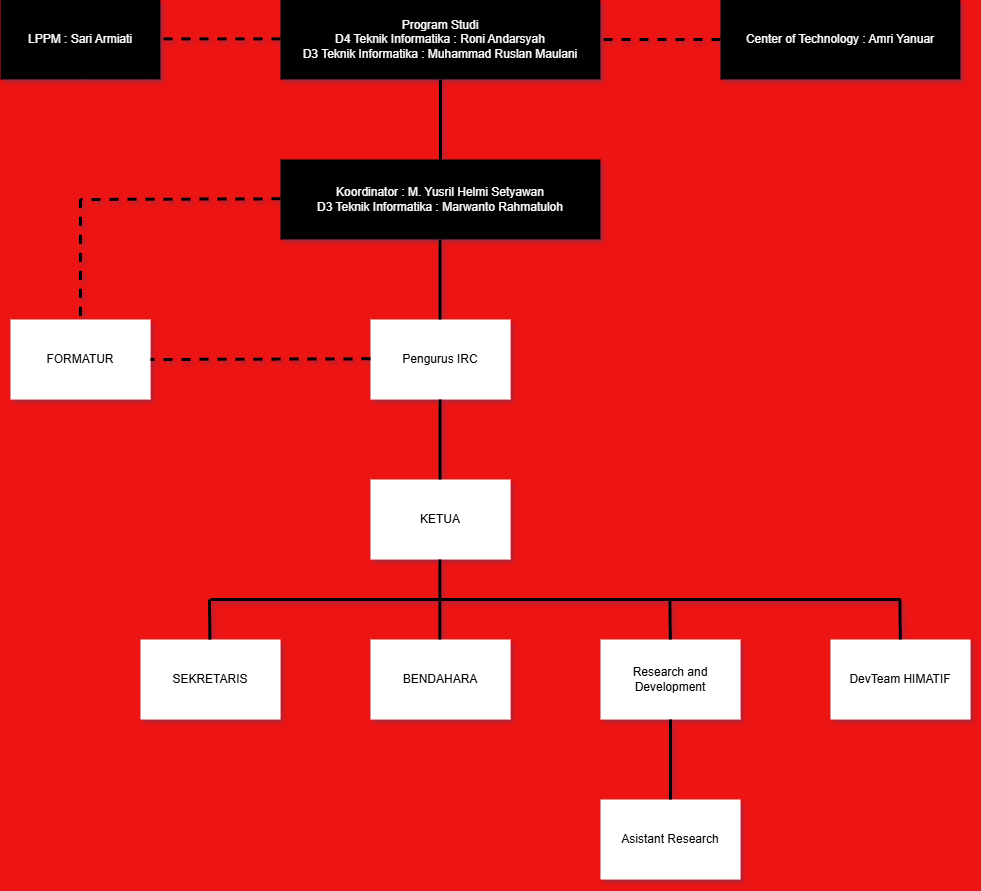

The diagram above was exported from draw.io. Its source (the exported page's mxGraphModel, read from the mxfile embedded in the PNG):
<mxGraphModel dx="1956" dy="1049" grid="1" gridSize="10" guides="1" tooltips="1" connect="1" arrows="1" fold="1" page="1" pageScale="1" pageWidth="827" pageHeight="1169" background="#ED1414" math="0" shadow="1">
  <root>
    <mxCell id="0" />
    <mxCell id="1" parent="0" />
    <mxCell id="SEA0FFQT5bTokmc6UUsS-1" value="&lt;font color=&quot;#ffffff&quot;&gt;Program Studi&lt;/font&gt;&lt;div&gt;&lt;font color=&quot;#ffffff&quot;&gt;D4 Teknik Informatika : Roni Andarsyah&lt;/font&gt;&lt;/div&gt;&lt;div&gt;&lt;font color=&quot;#ffffff&quot;&gt;D3 Teknik Informatika : Muhammad Ruslan Maulani&lt;/font&gt;&lt;/div&gt;" style="rounded=0;whiteSpace=wrap;html=1;strokeColor=none;fillColor=#000000;" parent="1" vertex="1">
      <mxGeometry x="390" y="200" width="320" height="80" as="geometry" />
    </mxCell>
    <mxCell id="SEA0FFQT5bTokmc6UUsS-4" value="&lt;font color=&quot;#ffffff&quot;&gt;LPPM : Sari Armiati&lt;/font&gt;" style="rounded=0;whiteSpace=wrap;html=1;strokeColor=none;fillColor=#000000;" parent="1" vertex="1">
      <mxGeometry x="110" y="200" width="160" height="80" as="geometry" />
    </mxCell>
    <mxCell id="SEA0FFQT5bTokmc6UUsS-5" value="&lt;font color=&quot;#ffffff&quot;&gt;Center of Technology : Amri Yanuar&lt;/font&gt;" style="rounded=0;whiteSpace=wrap;html=1;strokeColor=none;fillColor=#000000;" parent="1" vertex="1">
      <mxGeometry x="830" y="200" width="240" height="80" as="geometry" />
    </mxCell>
    <mxCell id="SEA0FFQT5bTokmc6UUsS-6" value="&lt;font color=&quot;#ffffff&quot;&gt;Koordinator : M. Yusril Helmi Setyawan&lt;/font&gt;&lt;div&gt;&lt;font color=&quot;#ffffff&quot;&gt;D3 Teknik Informatika : Marwanto Rahmatuloh&lt;/font&gt;&lt;/div&gt;" style="rounded=0;whiteSpace=wrap;html=1;strokeColor=none;fillColor=#000000;" parent="1" vertex="1">
      <mxGeometry x="390" y="360" width="320" height="80" as="geometry" />
    </mxCell>
    <mxCell id="SEA0FFQT5bTokmc6UUsS-7" value="&lt;font color=&quot;#000000&quot;&gt;Pengurus IRC&lt;/font&gt;" style="rounded=0;whiteSpace=wrap;html=1;fillColor=#FFFFFF;fontColor=#ffffff;strokeColor=none;" parent="1" vertex="1">
      <mxGeometry x="480" y="520" width="140" height="80" as="geometry" />
    </mxCell>
    <mxCell id="SEA0FFQT5bTokmc6UUsS-8" value="&lt;font color=&quot;#000000&quot;&gt;KETUA&lt;/font&gt;" style="rounded=0;whiteSpace=wrap;html=1;fillColor=#FFFFFF;fontColor=#ffffff;strokeColor=none;" parent="1" vertex="1">
      <mxGeometry x="480" y="680" width="140" height="80" as="geometry" />
    </mxCell>
    <mxCell id="SEA0FFQT5bTokmc6UUsS-9" value="&lt;font color=&quot;#000000&quot;&gt;FORMATUR&lt;/font&gt;" style="rounded=0;whiteSpace=wrap;html=1;fillColor=#FFFFFF;fontColor=#ffffff;strokeColor=none;" parent="1" vertex="1">
      <mxGeometry x="120" y="520" width="140" height="80" as="geometry" />
    </mxCell>
    <mxCell id="SEA0FFQT5bTokmc6UUsS-10" value="&lt;font color=&quot;#000000&quot;&gt;BENDAHARA&lt;/font&gt;" style="rounded=0;whiteSpace=wrap;html=1;fillColor=#FFFFFF;fontColor=#ffffff;strokeColor=none;" parent="1" vertex="1">
      <mxGeometry x="480" y="840" width="140" height="80" as="geometry" />
    </mxCell>
    <mxCell id="SEA0FFQT5bTokmc6UUsS-11" value="&lt;font color=&quot;#000000&quot;&gt;Research and Development&lt;/font&gt;" style="rounded=0;whiteSpace=wrap;html=1;fillColor=#FFFFFF;fontColor=#ffffff;strokeColor=none;" parent="1" vertex="1">
      <mxGeometry x="710" y="840" width="140" height="80" as="geometry" />
    </mxCell>
    <mxCell id="SEA0FFQT5bTokmc6UUsS-12" value="&lt;font color=&quot;#000000&quot;&gt;SEKRETARIS&lt;/font&gt;" style="rounded=0;whiteSpace=wrap;html=1;fillColor=#FFFFFF;fontColor=#ffffff;strokeColor=none;" parent="1" vertex="1">
      <mxGeometry x="250" y="840" width="140" height="80" as="geometry" />
    </mxCell>
    <mxCell id="SEA0FFQT5bTokmc6UUsS-13" value="&lt;font color=&quot;#000000&quot;&gt;DevTeam HIMATIF&lt;/font&gt;" style="rounded=0;whiteSpace=wrap;html=1;fillColor=#FFFFFF;fontColor=#ffffff;strokeColor=none;" parent="1" vertex="1">
      <mxGeometry x="940" y="840" width="140" height="80" as="geometry" />
    </mxCell>
    <mxCell id="SEA0FFQT5bTokmc6UUsS-14" value="&lt;font color=&quot;#000000&quot;&gt;Asistant Research&lt;/font&gt;" style="rounded=0;whiteSpace=wrap;html=1;fillColor=#FFFFFF;fontColor=#ffffff;strokeColor=none;" parent="1" vertex="1">
      <mxGeometry x="710" y="1000" width="140" height="80" as="geometry" />
    </mxCell>
    <mxCell id="SEA0FFQT5bTokmc6UUsS-20" value="" style="endArrow=none;html=1;rounded=0;exitX=0.5;exitY=0;exitDx=0;exitDy=0;strokeWidth=3;strokeColor=#000000;" parent="1" source="SEA0FFQT5bTokmc6UUsS-6" edge="1">
      <mxGeometry width="50" height="50" relative="1" as="geometry">
        <mxPoint x="500" y="330" as="sourcePoint" />
        <mxPoint x="550" y="280" as="targetPoint" />
      </mxGeometry>
    </mxCell>
    <mxCell id="SEA0FFQT5bTokmc6UUsS-21" value="" style="endArrow=none;html=1;rounded=0;exitX=0.5;exitY=0;exitDx=0;exitDy=0;strokeWidth=3;strokeColor=#000000;" parent="1" edge="1">
      <mxGeometry width="50" height="50" relative="1" as="geometry">
        <mxPoint x="549.5799999999999" y="520" as="sourcePoint" />
        <mxPoint x="549.5799999999999" y="440" as="targetPoint" />
      </mxGeometry>
    </mxCell>
    <mxCell id="SEA0FFQT5bTokmc6UUsS-22" value="" style="endArrow=none;html=1;rounded=0;exitX=0.5;exitY=0;exitDx=0;exitDy=0;strokeWidth=3;strokeColor=#000000;" parent="1" edge="1">
      <mxGeometry width="50" height="50" relative="1" as="geometry">
        <mxPoint x="549.6" y="680" as="sourcePoint" />
        <mxPoint x="549.6" y="600" as="targetPoint" />
      </mxGeometry>
    </mxCell>
    <mxCell id="SEA0FFQT5bTokmc6UUsS-23" value="" style="endArrow=none;html=1;rounded=0;exitX=0;exitY=0.5;exitDx=0;exitDy=0;strokeWidth=3;strokeColor=#000000;dashed=1;" parent="1" source="SEA0FFQT5bTokmc6UUsS-5" edge="1">
      <mxGeometry width="50" height="50" relative="1" as="geometry">
        <mxPoint x="710" y="320" as="sourcePoint" />
        <mxPoint x="710" y="240" as="targetPoint" />
      </mxGeometry>
    </mxCell>
    <mxCell id="SEA0FFQT5bTokmc6UUsS-24" value="" style="endArrow=none;html=1;rounded=0;exitX=0;exitY=0.5;exitDx=0;exitDy=0;strokeWidth=3;strokeColor=#000000;dashed=1;" parent="1" edge="1">
      <mxGeometry width="50" height="50" relative="1" as="geometry">
        <mxPoint x="390" y="239.44" as="sourcePoint" />
        <mxPoint x="270" y="239.44" as="targetPoint" />
      </mxGeometry>
    </mxCell>
    <mxCell id="SEA0FFQT5bTokmc6UUsS-25" value="" style="endArrow=none;html=1;rounded=0;exitX=0.5;exitY=0;exitDx=0;exitDy=0;strokeWidth=3;strokeColor=#000000;" parent="1" edge="1">
      <mxGeometry width="50" height="50" relative="1" as="geometry">
        <mxPoint x="549.44" y="840" as="sourcePoint" />
        <mxPoint x="549.44" y="760" as="targetPoint" />
      </mxGeometry>
    </mxCell>
    <mxCell id="SEA0FFQT5bTokmc6UUsS-26" value="" style="endArrow=none;html=1;rounded=0;strokeWidth=3;strokeColor=#000000;" parent="1" edge="1">
      <mxGeometry width="50" height="50" relative="1" as="geometry">
        <mxPoint x="320" y="800" as="sourcePoint" />
        <mxPoint x="1010" y="800" as="targetPoint" />
      </mxGeometry>
    </mxCell>
    <mxCell id="SEA0FFQT5bTokmc6UUsS-27" value="" style="endArrow=none;html=1;rounded=0;exitX=0.5;exitY=0;exitDx=0;exitDy=0;strokeWidth=3;strokeColor=#000000;" parent="1" edge="1">
      <mxGeometry width="50" height="50" relative="1" as="geometry">
        <mxPoint x="319.44" y="840" as="sourcePoint" />
        <mxPoint x="319" y="800" as="targetPoint" />
      </mxGeometry>
    </mxCell>
    <mxCell id="SEA0FFQT5bTokmc6UUsS-31" value="" style="endArrow=none;html=1;rounded=0;exitX=0.5;exitY=0;exitDx=0;exitDy=0;strokeWidth=3;strokeColor=#000000;" parent="1" edge="1">
      <mxGeometry width="50" height="50" relative="1" as="geometry">
        <mxPoint x="779.88" y="840" as="sourcePoint" />
        <mxPoint x="779.44" y="800" as="targetPoint" />
      </mxGeometry>
    </mxCell>
    <mxCell id="SEA0FFQT5bTokmc6UUsS-32" value="" style="endArrow=none;html=1;rounded=0;exitX=0.5;exitY=0;exitDx=0;exitDy=0;strokeWidth=3;strokeColor=#000000;" parent="1" edge="1">
      <mxGeometry width="50" height="50" relative="1" as="geometry">
        <mxPoint x="1009.8800000000001" y="840" as="sourcePoint" />
        <mxPoint x="1009.44" y="800" as="targetPoint" />
      </mxGeometry>
    </mxCell>
    <mxCell id="SEA0FFQT5bTokmc6UUsS-33" value="" style="endArrow=none;html=1;rounded=0;exitX=0.5;exitY=0;exitDx=0;exitDy=0;strokeWidth=3;strokeColor=#000000;" parent="1" source="SEA0FFQT5bTokmc6UUsS-14" target="SEA0FFQT5bTokmc6UUsS-11" edge="1">
      <mxGeometry width="50" height="50" relative="1" as="geometry">
        <mxPoint x="779.88" y="960" as="sourcePoint" />
        <mxPoint x="779.44" y="920" as="targetPoint" />
      </mxGeometry>
    </mxCell>
    <mxCell id="SEA0FFQT5bTokmc6UUsS-35" value="" style="endArrow=none;html=1;rounded=0;exitX=0;exitY=0.5;exitDx=0;exitDy=0;strokeWidth=3;strokeColor=#000000;dashed=1;" parent="1" edge="1">
      <mxGeometry width="50" height="50" relative="1" as="geometry">
        <mxPoint x="390" y="399.33" as="sourcePoint" />
        <mxPoint x="190" y="400" as="targetPoint" />
      </mxGeometry>
    </mxCell>
    <mxCell id="SEA0FFQT5bTokmc6UUsS-36" value="" style="endArrow=none;html=1;rounded=0;exitX=0;exitY=0.5;exitDx=0;exitDy=0;strokeWidth=3;strokeColor=#000000;dashed=1;entryX=0.5;entryY=0;entryDx=0;entryDy=0;" parent="1" target="SEA0FFQT5bTokmc6UUsS-9" edge="1">
      <mxGeometry width="50" height="50" relative="1" as="geometry">
        <mxPoint x="190" y="399.33" as="sourcePoint" />
        <mxPoint x="-10" y="400" as="targetPoint" />
      </mxGeometry>
    </mxCell>
    <mxCell id="SEA0FFQT5bTokmc6UUsS-37" value="" style="endArrow=none;html=1;rounded=0;exitX=0;exitY=0.5;exitDx=0;exitDy=0;strokeWidth=3;strokeColor=#000000;dashed=1;entryX=1;entryY=0.5;entryDx=0;entryDy=0;" parent="1" target="SEA0FFQT5bTokmc6UUsS-9" edge="1">
      <mxGeometry width="50" height="50" relative="1" as="geometry">
        <mxPoint x="480" y="559.3299999999999" as="sourcePoint" />
        <mxPoint x="280" y="560" as="targetPoint" />
      </mxGeometry>
    </mxCell>
  </root>
</mxGraphModel>